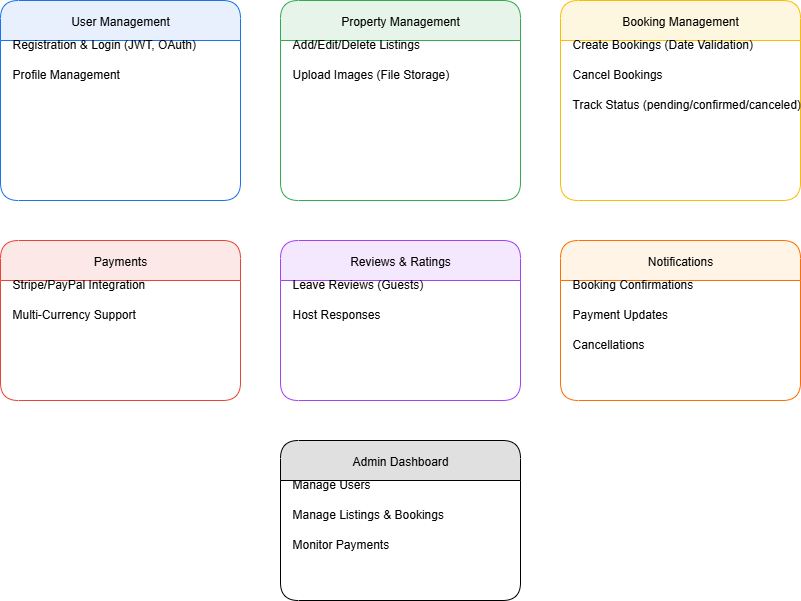

The diagram above was exported from draw.io. Its source (the exported page's mxGraphModel, read from the mxfile embedded in the PNG):
<mxGraphModel dx="1426" dy="777" grid="1" gridSize="10" guides="1" tooltips="1" connect="1" arrows="1" fold="1" page="1" pageScale="1" pageWidth="827" pageHeight="1169" math="0" shadow="0">
  <root>
    <mxCell id="0" />
    <mxCell id="1" parent="0" />
    <mxCell id="user" value="User Management" style="shape=swimlane;childLayout=stackLayout;horizontal=1;rounded=1;strokeColor=#1a73e8;fillColor=#e8f0fe;" parent="1" vertex="1">
      <mxGeometry x="40" y="40" width="240" height="200" as="geometry" />
    </mxCell>
    <mxCell id="user1" value="Registration &amp; Login (JWT, OAuth)" style="text" parent="user" vertex="1">
      <mxGeometry x="10" y="30" width="220" height="30" as="geometry" />
    </mxCell>
    <mxCell id="user2" value="Profile Management" style="text" parent="user" vertex="1">
      <mxGeometry x="10" y="60" width="220" height="30" as="geometry" />
    </mxCell>
    <mxCell id="property" value="Property Management" style="shape=swimlane;childLayout=stackLayout;horizontal=1;rounded=1;strokeColor=#34a853;fillColor=#e6f4ea;" parent="1" vertex="1">
      <mxGeometry x="320" y="40" width="240" height="200" as="geometry" />
    </mxCell>
    <mxCell id="property1" value="Add/Edit/Delete Listings" style="text" parent="property" vertex="1">
      <mxGeometry x="10" y="30" width="220" height="30" as="geometry" />
    </mxCell>
    <mxCell id="property2" value="Upload Images (File Storage)" style="text" parent="property" vertex="1">
      <mxGeometry x="10" y="60" width="220" height="30" as="geometry" />
    </mxCell>
    <mxCell id="booking" value="Booking Management" style="shape=swimlane;childLayout=stackLayout;horizontal=1;rounded=1;strokeColor=#fbbc04;fillColor=#fef7e0;" parent="1" vertex="1">
      <mxGeometry x="600" y="40" width="240" height="200" as="geometry" />
    </mxCell>
    <mxCell id="booking1" value="Create Bookings (Date Validation)" style="text" parent="booking" vertex="1">
      <mxGeometry x="10" y="30" width="220" height="30" as="geometry" />
    </mxCell>
    <mxCell id="booking2" value="Cancel Bookings" style="text" parent="booking" vertex="1">
      <mxGeometry x="10" y="60" width="220" height="30" as="geometry" />
    </mxCell>
    <mxCell id="booking3" value="Track Status (pending/confirmed/canceled)" style="text" parent="booking" vertex="1">
      <mxGeometry x="10" y="90" width="220" height="30" as="geometry" />
    </mxCell>
    <mxCell id="payment" value="Payments" style="shape=swimlane;childLayout=stackLayout;horizontal=1;rounded=1;strokeColor=#ea4335;fillColor=#fce8e6;" parent="1" vertex="1">
      <mxGeometry x="40" y="280" width="240" height="160" as="geometry" />
    </mxCell>
    <mxCell id="payment1" value="Stripe/PayPal Integration" style="text" parent="payment" vertex="1">
      <mxGeometry x="10" y="30" width="220" height="30" as="geometry" />
    </mxCell>
    <mxCell id="payment2" value="Multi-Currency Support" style="text" parent="payment" vertex="1">
      <mxGeometry x="10" y="60" width="220" height="30" as="geometry" />
    </mxCell>
    <mxCell id="review" value="Reviews &amp; Ratings" style="shape=swimlane;childLayout=stackLayout;horizontal=1;rounded=1;strokeColor=#a142f4;fillColor=#f3e8fd;" parent="1" vertex="1">
      <mxGeometry x="320" y="280" width="240" height="160" as="geometry" />
    </mxCell>
    <mxCell id="review1" value="Leave Reviews (Guests)" style="text" parent="review" vertex="1">
      <mxGeometry x="10" y="30" width="220" height="30" as="geometry" />
    </mxCell>
    <mxCell id="review2" value="Host Responses" style="text" parent="review" vertex="1">
      <mxGeometry x="10" y="60" width="220" height="30" as="geometry" />
    </mxCell>
    <mxCell id="notifications" value="Notifications" style="shape=swimlane;childLayout=stackLayout;horizontal=1;rounded=1;strokeColor=#ff6d01;fillColor=#fff4e5;" parent="1" vertex="1">
      <mxGeometry x="600" y="280" width="240" height="160" as="geometry" />
    </mxCell>
    <mxCell id="notifications1" value="Booking Confirmations" style="text" parent="notifications" vertex="1">
      <mxGeometry x="10" y="30" width="220" height="30" as="geometry" />
    </mxCell>
    <mxCell id="notifications2" value="Payment Updates" style="text" parent="notifications" vertex="1">
      <mxGeometry x="10" y="60" width="220" height="30" as="geometry" />
    </mxCell>
    <mxCell id="notifications3" value="Cancellations" style="text" parent="notifications" vertex="1">
      <mxGeometry x="10" y="90" width="220" height="30" as="geometry" />
    </mxCell>
    <mxCell id="admin" value="Admin Dashboard" style="shape=swimlane;childLayout=stackLayout;horizontal=1;rounded=1;strokeColor=#000000;fillColor=#e0e0e0;" parent="1" vertex="1">
      <mxGeometry x="320" y="480" width="240" height="160" as="geometry" />
    </mxCell>
    <mxCell id="admin1" value="Manage Users" style="text" parent="admin" vertex="1">
      <mxGeometry x="10" y="30" width="220" height="30" as="geometry" />
    </mxCell>
    <mxCell id="admin2" value="Manage Listings &amp; Bookings" style="text" parent="admin" vertex="1">
      <mxGeometry x="10" y="60" width="220" height="30" as="geometry" />
    </mxCell>
    <mxCell id="admin3" value="Monitor Payments" style="text" parent="admin" vertex="1">
      <mxGeometry x="10" y="90" width="220" height="30" as="geometry" />
    </mxCell>
  </root>
</mxGraphModel>